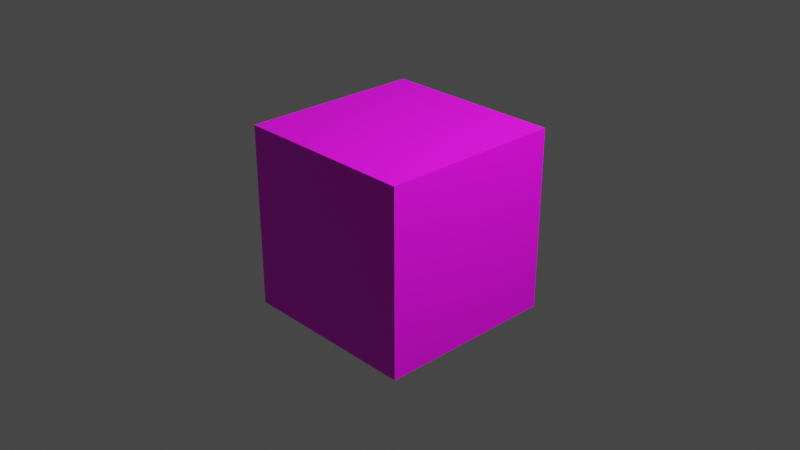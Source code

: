 # Source: cube.blend  (saved by Blender 2.82.7; exported with 4.5.12 LTS)
import bpy
from mathutils import Matrix  # noqa: F401  (used for matrix-valued properties, if any)

bpy.ops.wm.read_factory_settings(use_empty=True)
scene = bpy.context.scene
scene.name = 'Scene'

# ---- collections
col_collection = bpy.data.collections.new('Collection'); scene.collection.children.link(col_collection)

# ---- images (referenced by path relative to the original .blend; pixels are not part of the script)
import os
ASSET_DIR = os.environ.get("B2B_ASSET_DIR", "")  # directory of the original .blend (textures are referenced by path, not embedded)
HERE = os.path.dirname(os.path.abspath(__file__))  # packed textures are extracted next to this script under _unpacked/

def load_image(name, relpath, width, height, colorspace="sRGB"):
    """Load a texture the original file referenced (path relative to the .blend, or extracted next to this script)."""
    p = next((c for c in (os.path.join(HERE, relpath), os.path.join(ASSET_DIR, relpath)) if relpath and os.path.exists(c)), "")
    if p:
        img = bpy.data.images.load(p, check_existing=True)
        img.name = name
    else:  # same state as the original file: an image datablock whose file is absent (Cycles renders it pink)
        img = bpy.data.images.new(name, width, height)
        img.source = "FILE"
        img.filepath = "//" + (relpath or name)
    img.colorspace_settings.name = colorspace
    return img
img_colorgrid_png = load_image('colorgrid.png', 'colorgrid.png', 1024, 1024, 'sRGB')

# ---- materials (node trees are filled in below, after node groups)
mat_material_002 = bpy.data.materials.new('Material.002')
mat_material_002.use_transparent_shadow = False

# ---- material node trees
mat_material_002.use_nodes = True; mat_material_002.node_tree.nodes.clear()
_N = mat_material_002.node_tree.nodes; _L = mat_material_002.node_tree.links
n0 = _N.new('ShaderNodeOutputMaterial'); n0.name = 'Material Output'; n0.location = (300, 300)
n1 = _N.new('ShaderNodeBsdfPrincipled'); n1.name = 'Principled BSDF'; n1.location = (10, 300)
n1.distribution = 'GGX'
n1.subsurface_method = 'BURLEY'
n1.inputs[3].default_value = 1.45
n1.inputs[27].default_value = (0.0, 0.0, 0.0, 1.0)
n1.inputs[28].default_value = 1.0
n2 = _N.new('ShaderNodeTexImage'); n2.name = 'Image Texture'; n2.location = (-280, 280)
n2.image = img_colorgrid_png
n2.interpolation = 'Closest'
_L.new(n1.outputs[0], n0.inputs[0])
_L.new(n2.outputs[0], n1.inputs[0])
n0.is_active_output = True

# ---- world
world_world = bpy.data.worlds.new('World'); scene.world = world_world
world_world.use_nodes = True; world_world.node_tree.nodes.clear()
_N = world_world.node_tree.nodes; _L = world_world.node_tree.links
n0 = _N.new('ShaderNodeOutputWorld'); n0.name = 'World Output'; n0.location = (300, 300)
n1 = _N.new('ShaderNodeBackground'); n1.name = 'Background'; n1.location = (10, 300)
n1.inputs[0].default_value = (0.05088, 0.05088, 0.05088, 1.0)
_L.new(n1.outputs[0], n0.inputs[0])
n0.is_active_output = True
world_world.color = (0.05088, 0.05088, 0.05088)
world_world.use_sun_shadow = False
world_world.sun_shadow_jitter_overblur = 0.0

# ---- cameras
cam_camera = bpy.data.cameras.new('Camera')
cam_camera.clip_end = 100.0
cam_camera.ortho_scale = 7.314
cam_camera_001 = bpy.data.cameras.new('Camera.001')
cam_camera_001.clip_end = 100.0

# ---- lights
light_light = bpy.data.lights.new('Light', 'POINT')
light_light.transmission_factor = 0.0
light_light.energy = 1000.0
light_light.shadow_soft_size = 0.1
light_light.shadow_maximum_resolution = 0.006
light_light.use_absolute_resolution = True
light_light_001 = bpy.data.lights.new('Light.001', 'POINT')
light_light_001.transmission_factor = 0.0
light_light_001.energy = 1000.0
light_light_001.shadow_soft_size = 0.1
light_light_001.shadow_maximum_resolution = 0.006
light_light_001.use_absolute_resolution = True

# ---- meshes
me_cube = bpy.data.meshes.new('Cube')
me_cube.from_pydata([(-1.0, -1.0, -1.0), (-1.0, -1.0, 1.0), (-1.0, 1.0, -1.0), (-1.0, 1.0, 1.0), (1.0, -1.0, -1.0), (1.0, -1.0, 1.0), (1.0, 1.0, -1.0), (1.0, 1.0, 1.0)], [], [(0, 1, 3, 2), (2, 3, 7, 6), (6, 7, 5, 4), (4, 5, 1, 0), (2, 6, 4, 0), (7, 3, 1, 5)])
_uv = me_cube.uv_layers.new(name='UVMap')
_uv.uv.foreach_set('vector', [0.3965, 0.9074, 0.4755, 0.9074, 0.4755, 0.9864, 0.3965, 0.9864, 0.3623, 0.9878, 0.2637, 0.9878, 0.2637, 0.8892, 0.3623, 0.8892, 0.375, 0.5, 0.625, 0.5, 0.625, 0.75, 0.375, 0.75, 0.1547, 0.9111, 0.2203, 0.9111, 0.2203, 0.9767, 0.1547, 0.9767, 0.125, 0.5, 0.375, 0.5, 0.375, 0.75, 0.125, 0.75, 0.4288, 0.9116, 0.4609, 0.9116, 0.4609, 0.9437, 0.4288, 0.9437])
me_cube.materials.append(mat_material_002)
me_cube.use_remesh_fix_poles = True
me_cube.use_remesh_preserve_attributes = False
me_cube.use_mirror_vertex_groups = False
me_cube.update()

# ---- objects
ob_light = bpy.data.objects.new('Light', light_light)
ob_camera = bpy.data.objects.new('Camera', cam_camera)
ob_camera_001 = bpy.data.objects.new('Camera.001', cam_camera_001)
ob_light_001 = bpy.data.objects.new('Light.001', light_light_001)
ob_cube = bpy.data.objects.new('Cube', me_cube)

# ---- transforms, parenting, visibility, modifiers, constraints
ob_light.location = (4.076, 1.005, 5.904)
ob_light.rotation_euler = (0.6503, 0.05522, 1.866)
ob_light.lock_rotations_4d = False
ob_light.empty_display_type = 'ARROWS'
ob_light.color = (0.0, 0.0, 0.0, 0.0)
ob_light.lineart.crease_threshold = 0.0
ob_camera.location = (7.359, -6.926, 4.958)
ob_camera.rotation_euler = (1.109, 0.0, 0.8149)
ob_camera.lock_rotations_4d = False
ob_camera.empty_display_type = 'ARROWS'
ob_camera.color = (0.0, 0.0, 0.0, 0.0)
ob_camera.display_type = 'WIRE'
ob_camera.lineart.crease_threshold = 0.0
ob_camera_001.location = (7.359, -6.926, 4.958)
ob_camera_001.rotation_euler = (1.109, 4.011e-09, 0.8149)
ob_camera_001.lineart.crease_threshold = 0.0
ob_light_001.location = (4.076, 1.005, 5.904)
ob_light_001.rotation_euler = (0.6503, 0.05522, 1.866)
ob_light_001.lineart.crease_threshold = 0.0
ob_cube.location = (0.0, 0.0, 0.0)
ob_cube.lineart.crease_threshold = 0.0

# ---- collection membership
col_collection.objects.link(ob_light)
col_collection.objects.link(ob_camera)
col_collection.objects.link(ob_camera_001)
col_collection.objects.link(ob_light_001)
col_collection.objects.link(ob_cube)

# ---- scene / render settings (as saved in the file)
scene.camera = ob_camera
scene.frame_start = 1; scene.frame_end = 250; scene.frame_set(1)
scene.render.engine = 'BLENDER_EEVEE_NEXT'
scene.cycles.use_denoising = False
scene.cycles.samples = 128
scene.cycles.sampling_pattern = 'TABULATED_SOBOL'
scene.cycles.use_adaptive_sampling = False
scene.cycles.use_light_tree = False
scene.view_settings.view_transform = 'Filmic'
bpy.context.view_layer.update()
